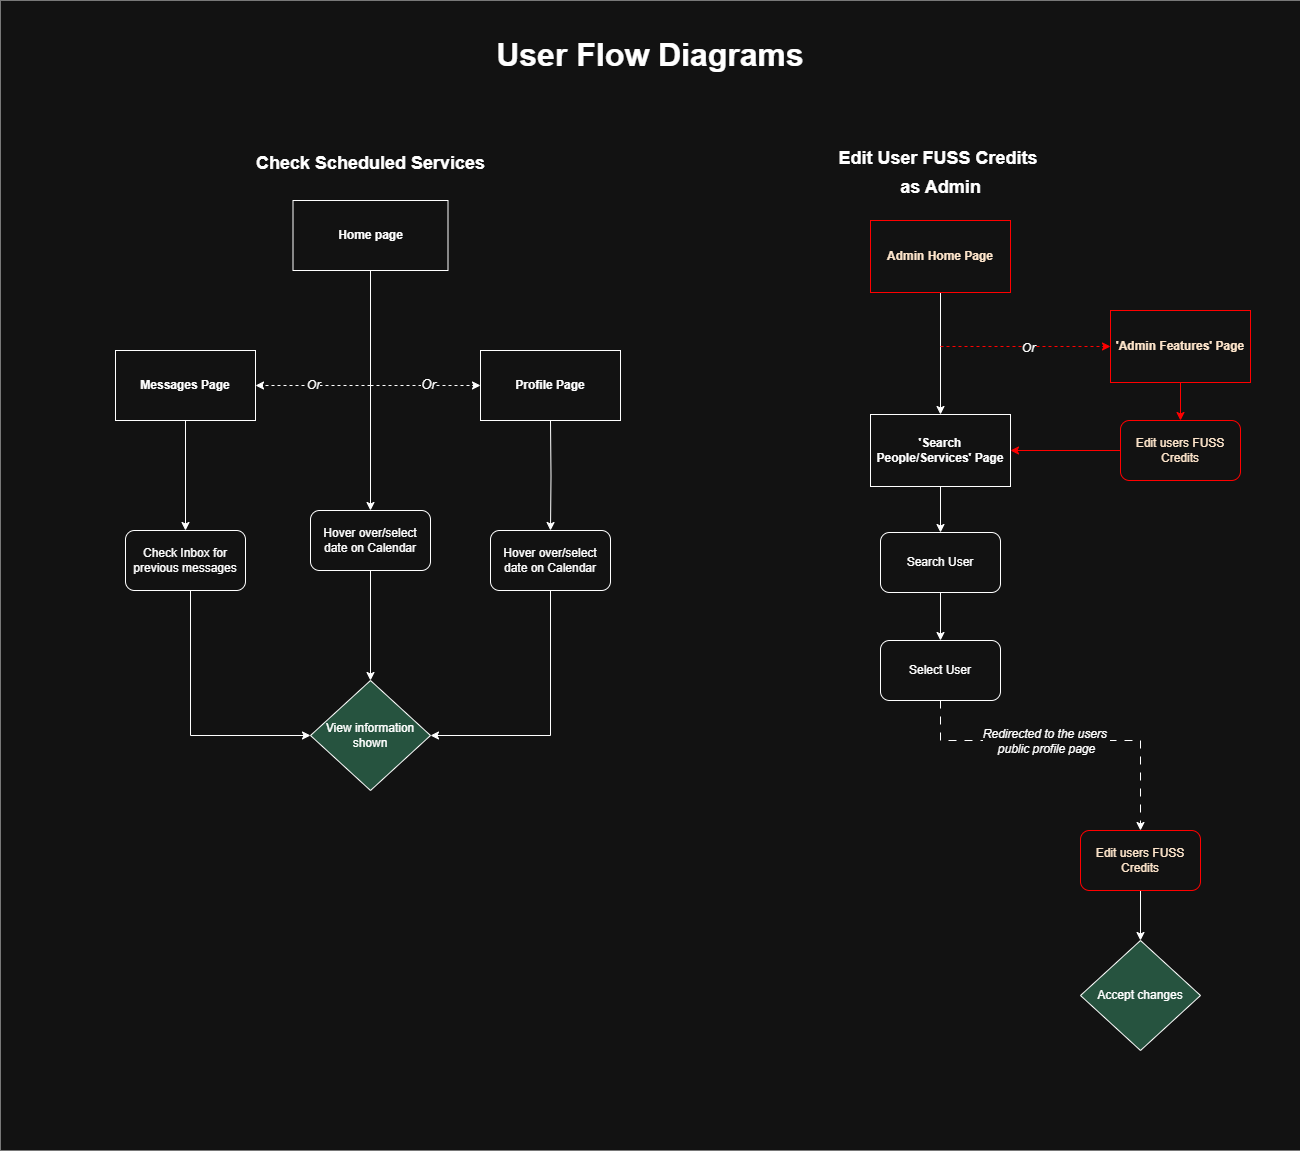

The diagram above was exported from draw.io. Its source (the exported page's mxGraphModel, read from the mxfile embedded in the PNG):
<mxGraphModel dx="915" dy="3078" grid="1" gridSize="10" guides="1" tooltips="1" connect="1" arrows="1" fold="1" page="1" pageScale="1" pageWidth="850" pageHeight="1100" background="none" math="0" shadow="0">
  <root>
    <mxCell id="U5zVPoduLw6f-ro4pjC1-0" />
    <mxCell id="U5zVPoduLw6f-ro4pjC1-1" parent="U5zVPoduLw6f-ro4pjC1-0" />
    <mxCell id="U5zVPoduLw6f-ro4pjC1-2" value="" style="rounded=0;whiteSpace=wrap;html=1;strokeColor=none;" vertex="1" parent="U5zVPoduLw6f-ro4pjC1-1">
      <mxGeometry x="1080" y="-60" width="1300" height="1150" as="geometry" />
    </mxCell>
    <mxCell id="U5zVPoduLw6f-ro4pjC1-30" style="edgeStyle=orthogonalEdgeStyle;rounded=0;orthogonalLoop=1;jettySize=auto;html=1;entryX=0.5;entryY=0;entryDx=0;entryDy=0;" edge="1" parent="U5zVPoduLw6f-ro4pjC1-1" source="U5zVPoduLw6f-ro4pjC1-31" target="U5zVPoduLw6f-ro4pjC1-33">
      <mxGeometry relative="1" as="geometry">
        <mxPoint x="2040" y="342" as="targetPoint" />
      </mxGeometry>
    </mxCell>
    <mxCell id="U5zVPoduLw6f-ro4pjC1-31" value="&lt;b&gt;&lt;font style=&quot;color: rgb(255, 230, 204);&quot;&gt;Admin Home Page&lt;/font&gt;&lt;/b&gt;" style="rounded=0;whiteSpace=wrap;html=1;strokeColor=#FF0000;" vertex="1" parent="U5zVPoduLw6f-ro4pjC1-1">
      <mxGeometry x="1950" y="160" width="140" height="72" as="geometry" />
    </mxCell>
    <mxCell id="U5zVPoduLw6f-ro4pjC1-32" style="edgeStyle=orthogonalEdgeStyle;rounded=0;orthogonalLoop=1;jettySize=auto;html=1;entryX=0.5;entryY=0;entryDx=0;entryDy=0;" edge="1" parent="U5zVPoduLw6f-ro4pjC1-1" source="U5zVPoduLw6f-ro4pjC1-33" target="U5zVPoduLw6f-ro4pjC1-35">
      <mxGeometry relative="1" as="geometry">
        <mxPoint x="2020" y="502" as="targetPoint" />
      </mxGeometry>
    </mxCell>
    <mxCell id="U5zVPoduLw6f-ro4pjC1-33" value="&lt;b&gt;'Search People/Services' Page&lt;/b&gt;" style="rounded=0;whiteSpace=wrap;html=1;" vertex="1" parent="U5zVPoduLw6f-ro4pjC1-1">
      <mxGeometry x="1950" y="354" width="140" height="72" as="geometry" />
    </mxCell>
    <mxCell id="U5zVPoduLw6f-ro4pjC1-34" style="edgeStyle=orthogonalEdgeStyle;rounded=0;orthogonalLoop=1;jettySize=auto;html=1;" edge="1" parent="U5zVPoduLw6f-ro4pjC1-1" source="U5zVPoduLw6f-ro4pjC1-35" target="U5zVPoduLw6f-ro4pjC1-60">
      <mxGeometry relative="1" as="geometry" />
    </mxCell>
    <mxCell id="U5zVPoduLw6f-ro4pjC1-35" value="Search User" style="rounded=1;whiteSpace=wrap;html=1;" vertex="1" parent="U5zVPoduLw6f-ro4pjC1-1">
      <mxGeometry x="1960" y="472" width="120" height="60" as="geometry" />
    </mxCell>
    <mxCell id="U5zVPoduLw6f-ro4pjC1-36" value="&lt;h1&gt;&lt;font style=&quot;font-size: 18px;&quot;&gt;Edit User FUSS Credits&amp;nbsp;&lt;br&gt;as Admin&lt;/font&gt;&lt;/h1&gt;" style="text;html=1;align=center;verticalAlign=middle;resizable=0;points=[];autosize=1;strokeColor=none;fillColor=none;" vertex="1" parent="U5zVPoduLw6f-ro4pjC1-1">
      <mxGeometry x="1905" y="60" width="230" height="100" as="geometry" />
    </mxCell>
    <mxCell id="U5zVPoduLw6f-ro4pjC1-37" value="Accept changes" style="rhombus;whiteSpace=wrap;html=1;direction=south;fillColor=#26533F;fillStyle=solid;" vertex="1" parent="U5zVPoduLw6f-ro4pjC1-1">
      <mxGeometry x="2160" y="880" width="120" height="110" as="geometry" />
    </mxCell>
    <mxCell id="U5zVPoduLw6f-ro4pjC1-38" value="&lt;b&gt;Home page&lt;/b&gt;" style="rounded=0;whiteSpace=wrap;html=1;" vertex="1" parent="U5zVPoduLw6f-ro4pjC1-1">
      <mxGeometry x="1372.5" y="140" width="155" height="70" as="geometry" />
    </mxCell>
    <mxCell id="U5zVPoduLw6f-ro4pjC1-39" style="edgeStyle=orthogonalEdgeStyle;rounded=0;orthogonalLoop=1;jettySize=auto;html=1;entryX=0.5;entryY=0;entryDx=0;entryDy=0;exitX=0.5;exitY=1;exitDx=0;exitDy=0;" edge="1" parent="U5zVPoduLw6f-ro4pjC1-1" source="U5zVPoduLw6f-ro4pjC1-38" target="U5zVPoduLw6f-ro4pjC1-41">
      <mxGeometry relative="1" as="geometry">
        <mxPoint x="1450" y="210" as="sourcePoint" />
        <mxPoint x="1450" y="300" as="targetPoint" />
      </mxGeometry>
    </mxCell>
    <mxCell id="U5zVPoduLw6f-ro4pjC1-40" style="edgeStyle=orthogonalEdgeStyle;rounded=0;orthogonalLoop=1;jettySize=auto;html=1;entryX=0;entryY=0.5;entryDx=0;entryDy=0;" edge="1" parent="U5zVPoduLw6f-ro4pjC1-1" source="U5zVPoduLw6f-ro4pjC1-41" target="U5zVPoduLw6f-ro4pjC1-43">
      <mxGeometry relative="1" as="geometry">
        <mxPoint x="1450" y="550" as="targetPoint" />
      </mxGeometry>
    </mxCell>
    <mxCell id="U5zVPoduLw6f-ro4pjC1-41" value="Hover over/select date on Calendar" style="rounded=1;whiteSpace=wrap;html=1;" vertex="1" parent="U5zVPoduLw6f-ro4pjC1-1">
      <mxGeometry x="1390" y="450" width="120" height="60" as="geometry" />
    </mxCell>
    <mxCell id="U5zVPoduLw6f-ro4pjC1-42" value="&lt;h1&gt;&lt;font style=&quot;font-size: 18px;&quot;&gt;Check Scheduled Services&lt;/font&gt;&lt;/h1&gt;" style="text;html=1;align=center;verticalAlign=middle;resizable=0;points=[];autosize=1;strokeColor=none;fillColor=none;" vertex="1" parent="U5zVPoduLw6f-ro4pjC1-1">
      <mxGeometry x="1325" y="66" width="250" height="70" as="geometry" />
    </mxCell>
    <mxCell id="U5zVPoduLw6f-ro4pjC1-43" value="View information shown" style="rhombus;whiteSpace=wrap;html=1;direction=south;fillColor=#26533F;" vertex="1" parent="U5zVPoduLw6f-ro4pjC1-1">
      <mxGeometry x="1390" y="620" width="120" height="110" as="geometry" />
    </mxCell>
    <mxCell id="U5zVPoduLw6f-ro4pjC1-48" value="" style="edgeStyle=none;orthogonalLoop=1;jettySize=auto;html=1;rounded=0;entryX=0;entryY=0.5;entryDx=0;entryDy=0;strokeWidth=1;dashed=1;" edge="1" parent="U5zVPoduLw6f-ro4pjC1-1" target="U5zVPoduLw6f-ro4pjC1-51">
      <mxGeometry width="80" relative="1" as="geometry">
        <mxPoint x="1450" y="325" as="sourcePoint" />
        <mxPoint x="1650" y="330" as="targetPoint" />
        <Array as="points" />
      </mxGeometry>
    </mxCell>
    <mxCell id="U5zVPoduLw6f-ro4pjC1-49" value="Or" style="edgeLabel;html=1;align=center;verticalAlign=middle;resizable=0;points=[];fontSize=13;fontStyle=2" vertex="1" connectable="0" parent="U5zVPoduLw6f-ro4pjC1-48">
      <mxGeometry x="0.0359" relative="1" as="geometry">
        <mxPoint y="-2" as="offset" />
      </mxGeometry>
    </mxCell>
    <mxCell id="U5zVPoduLw6f-ro4pjC1-50" style="edgeStyle=orthogonalEdgeStyle;rounded=0;orthogonalLoop=1;jettySize=auto;html=1;entryX=0.5;entryY=0;entryDx=0;entryDy=0;" edge="1" parent="U5zVPoduLw6f-ro4pjC1-1" target="U5zVPoduLw6f-ro4pjC1-59">
      <mxGeometry relative="1" as="geometry">
        <mxPoint x="1630" y="360" as="sourcePoint" />
        <mxPoint x="1515" y="625" as="targetPoint" />
        <Array as="points" />
      </mxGeometry>
    </mxCell>
    <mxCell id="U5zVPoduLw6f-ro4pjC1-51" value="&lt;b&gt;Profile Page&lt;/b&gt;" style="rounded=0;whiteSpace=wrap;html=1;" vertex="1" parent="U5zVPoduLw6f-ro4pjC1-1">
      <mxGeometry x="1560" y="290" width="140" height="70" as="geometry" />
    </mxCell>
    <mxCell id="U5zVPoduLw6f-ro4pjC1-52" style="edgeStyle=orthogonalEdgeStyle;rounded=0;orthogonalLoop=1;jettySize=auto;html=1;entryX=0.5;entryY=0;entryDx=0;entryDy=0;" edge="1" parent="U5zVPoduLw6f-ro4pjC1-1" source="U5zVPoduLw6f-ro4pjC1-53" target="U5zVPoduLw6f-ro4pjC1-57">
      <mxGeometry relative="1" as="geometry" />
    </mxCell>
    <mxCell id="U5zVPoduLw6f-ro4pjC1-53" value="&lt;b&gt;Messages Page&lt;/b&gt;" style="rounded=0;whiteSpace=wrap;html=1;" vertex="1" parent="U5zVPoduLw6f-ro4pjC1-1">
      <mxGeometry x="1195" y="290" width="140" height="70" as="geometry" />
    </mxCell>
    <mxCell id="U5zVPoduLw6f-ro4pjC1-54" value="" style="edgeStyle=none;orthogonalLoop=1;jettySize=auto;html=1;rounded=0;entryX=1;entryY=0.5;entryDx=0;entryDy=0;dashed=1;" edge="1" parent="U5zVPoduLw6f-ro4pjC1-1" target="U5zVPoduLw6f-ro4pjC1-53">
      <mxGeometry width="80" relative="1" as="geometry">
        <mxPoint x="1450" y="325" as="sourcePoint" />
        <mxPoint x="1550" y="470" as="targetPoint" />
        <Array as="points" />
      </mxGeometry>
    </mxCell>
    <mxCell id="U5zVPoduLw6f-ro4pjC1-55" value="&lt;i&gt;&lt;font style=&quot;font-size: 12px;&quot;&gt;Or&lt;/font&gt;&lt;/i&gt;" style="edgeLabel;html=1;align=center;verticalAlign=middle;resizable=0;points=[];" vertex="1" connectable="0" parent="U5zVPoduLw6f-ro4pjC1-54">
      <mxGeometry x="0.0228" y="-2" relative="1" as="geometry">
        <mxPoint y="1" as="offset" />
      </mxGeometry>
    </mxCell>
    <mxCell id="U5zVPoduLw6f-ro4pjC1-56" style="edgeStyle=orthogonalEdgeStyle;rounded=0;orthogonalLoop=1;jettySize=auto;html=1;entryX=0.5;entryY=1;entryDx=0;entryDy=0;" edge="1" parent="U5zVPoduLw6f-ro4pjC1-1" source="U5zVPoduLw6f-ro4pjC1-57" target="U5zVPoduLw6f-ro4pjC1-43">
      <mxGeometry relative="1" as="geometry">
        <mxPoint x="1375" y="625" as="targetPoint" />
        <Array as="points">
          <mxPoint x="1270" y="675" />
        </Array>
      </mxGeometry>
    </mxCell>
    <mxCell id="U5zVPoduLw6f-ro4pjC1-57" value="Check Inbox for previous messages" style="rounded=1;whiteSpace=wrap;html=1;" vertex="1" parent="U5zVPoduLw6f-ro4pjC1-1">
      <mxGeometry x="1205" y="470" width="120" height="60" as="geometry" />
    </mxCell>
    <mxCell id="U5zVPoduLw6f-ro4pjC1-58" style="edgeStyle=orthogonalEdgeStyle;rounded=0;orthogonalLoop=1;jettySize=auto;html=1;entryX=0.5;entryY=0;entryDx=0;entryDy=0;" edge="1" parent="U5zVPoduLw6f-ro4pjC1-1" source="U5zVPoduLw6f-ro4pjC1-59" target="U5zVPoduLw6f-ro4pjC1-43">
      <mxGeometry relative="1" as="geometry">
        <Array as="points">
          <mxPoint x="1630" y="675" />
        </Array>
      </mxGeometry>
    </mxCell>
    <mxCell id="U5zVPoduLw6f-ro4pjC1-59" value="Hover over/select date on Calendar" style="rounded=1;whiteSpace=wrap;html=1;" vertex="1" parent="U5zVPoduLw6f-ro4pjC1-1">
      <mxGeometry x="1570" y="470" width="120" height="60" as="geometry" />
    </mxCell>
    <mxCell id="U5zVPoduLw6f-ro4pjC1-60" value="Select User" style="rounded=1;whiteSpace=wrap;html=1;" vertex="1" parent="U5zVPoduLw6f-ro4pjC1-1">
      <mxGeometry x="1960" y="580" width="120" height="60" as="geometry" />
    </mxCell>
    <mxCell id="U5zVPoduLw6f-ro4pjC1-61" value="" style="edgeStyle=none;orthogonalLoop=1;jettySize=auto;html=1;rounded=0;exitX=0.5;exitY=1;exitDx=0;exitDy=0;dashed=1;dashPattern=8 8;" edge="1" parent="U5zVPoduLw6f-ro4pjC1-1" source="U5zVPoduLw6f-ro4pjC1-60">
      <mxGeometry width="80" relative="1" as="geometry">
        <mxPoint x="2150" y="670" as="sourcePoint" />
        <mxPoint x="2220" y="770" as="targetPoint" />
        <Array as="points">
          <mxPoint x="2020" y="680" />
          <mxPoint x="2220" y="680" />
        </Array>
      </mxGeometry>
    </mxCell>
    <mxCell id="U5zVPoduLw6f-ro4pjC1-62" value="&lt;font style=&quot;font-size: 12px;&quot;&gt;&lt;i&gt;Redirected to the users&amp;nbsp;&lt;/i&gt;&lt;/font&gt;&lt;div&gt;&lt;font style=&quot;font-size: 12px;&quot;&gt;&lt;i&gt;public profile page&lt;/i&gt;&lt;/font&gt;&lt;/div&gt;" style="edgeLabel;html=1;align=center;verticalAlign=middle;resizable=0;points=[];spacingLeft=0;" vertex="1" connectable="0" parent="U5zVPoduLw6f-ro4pjC1-61">
      <mxGeometry x="0.7116" y="3" relative="1" as="geometry">
        <mxPoint x="-98" y="-42" as="offset" />
      </mxGeometry>
    </mxCell>
    <mxCell id="U5zVPoduLw6f-ro4pjC1-63" style="edgeStyle=orthogonalEdgeStyle;rounded=0;orthogonalLoop=1;jettySize=auto;html=1;entryX=0;entryY=0.5;entryDx=0;entryDy=0;" edge="1" parent="U5zVPoduLw6f-ro4pjC1-1" source="U5zVPoduLw6f-ro4pjC1-64" target="U5zVPoduLw6f-ro4pjC1-37">
      <mxGeometry relative="1" as="geometry" />
    </mxCell>
    <mxCell id="U5zVPoduLw6f-ro4pjC1-64" value="&lt;font style=&quot;color: rgb(255, 230, 204);&quot;&gt;Edit users FUSS Credits&lt;/font&gt;" style="rounded=1;whiteSpace=wrap;html=1;strokeColor=#FF0000;" vertex="1" parent="U5zVPoduLw6f-ro4pjC1-1">
      <mxGeometry x="2160" y="770" width="120" height="60" as="geometry" />
    </mxCell>
    <mxCell id="U5zVPoduLw6f-ro4pjC1-65" value="" style="endArrow=classic;html=1;rounded=0;entryX=0;entryY=0.5;entryDx=0;entryDy=0;dashed=1;strokeColor=#FF0000;" edge="1" parent="U5zVPoduLw6f-ro4pjC1-1" target="U5zVPoduLw6f-ro4pjC1-68">
      <mxGeometry width="50" height="50" relative="1" as="geometry">
        <mxPoint x="2020" y="286" as="sourcePoint" />
        <mxPoint x="2240" y="360" as="targetPoint" />
        <Array as="points" />
      </mxGeometry>
    </mxCell>
    <mxCell id="U5zVPoduLw6f-ro4pjC1-66" value="&lt;font style=&quot;font-size: 12px;&quot;&gt;&lt;i&gt;Or&lt;/i&gt;&lt;/font&gt;" style="edgeLabel;html=1;align=center;verticalAlign=middle;resizable=0;points=[];" vertex="1" connectable="0" parent="U5zVPoduLw6f-ro4pjC1-65">
      <mxGeometry x="0.0123" y="-1" relative="1" as="geometry">
        <mxPoint as="offset" />
      </mxGeometry>
    </mxCell>
    <mxCell id="U5zVPoduLw6f-ro4pjC1-67" style="edgeStyle=orthogonalEdgeStyle;rounded=0;orthogonalLoop=1;jettySize=auto;html=1;entryX=0.5;entryY=0;entryDx=0;entryDy=0;strokeColor=#FF0000;" edge="1" parent="U5zVPoduLw6f-ro4pjC1-1" source="U5zVPoduLw6f-ro4pjC1-68" target="U5zVPoduLw6f-ro4pjC1-70">
      <mxGeometry relative="1" as="geometry" />
    </mxCell>
    <mxCell id="U5zVPoduLw6f-ro4pjC1-68" value="&lt;b&gt;&lt;font style=&quot;color: rgb(255, 230, 204);&quot;&gt;'Admin Features' Page&lt;/font&gt;&lt;/b&gt;" style="rounded=0;whiteSpace=wrap;html=1;strokeColor=#FF0000;" vertex="1" parent="U5zVPoduLw6f-ro4pjC1-1">
      <mxGeometry x="2190" y="250" width="140" height="72" as="geometry" />
    </mxCell>
    <mxCell id="U5zVPoduLw6f-ro4pjC1-69" style="edgeStyle=orthogonalEdgeStyle;rounded=0;orthogonalLoop=1;jettySize=auto;html=1;entryX=1;entryY=0.5;entryDx=0;entryDy=0;strokeColor=#FF0000;" edge="1" parent="U5zVPoduLw6f-ro4pjC1-1" source="U5zVPoduLw6f-ro4pjC1-70" target="U5zVPoduLw6f-ro4pjC1-33">
      <mxGeometry relative="1" as="geometry" />
    </mxCell>
    <mxCell id="U5zVPoduLw6f-ro4pjC1-70" value="&lt;font style=&quot;color: rgb(255, 230, 204);&quot;&gt;Edit users FUSS Credits&lt;/font&gt;" style="rounded=1;whiteSpace=wrap;html=1;strokeColor=#FF0000;" vertex="1" parent="U5zVPoduLw6f-ro4pjC1-1">
      <mxGeometry x="2200" y="360" width="120" height="60" as="geometry" />
    </mxCell>
    <mxCell id="U5zVPoduLw6f-ro4pjC1-71" value="&lt;h1&gt;&lt;font style=&quot;font-size: 32px;&quot;&gt;User Flow Diagrams&lt;/font&gt;&lt;/h1&gt;" style="text;html=1;align=center;verticalAlign=middle;whiteSpace=wrap;rounded=0;" vertex="1" parent="U5zVPoduLw6f-ro4pjC1-1">
      <mxGeometry x="1535" y="-20" width="390" height="30" as="geometry" />
    </mxCell>
  </root>
</mxGraphModel>